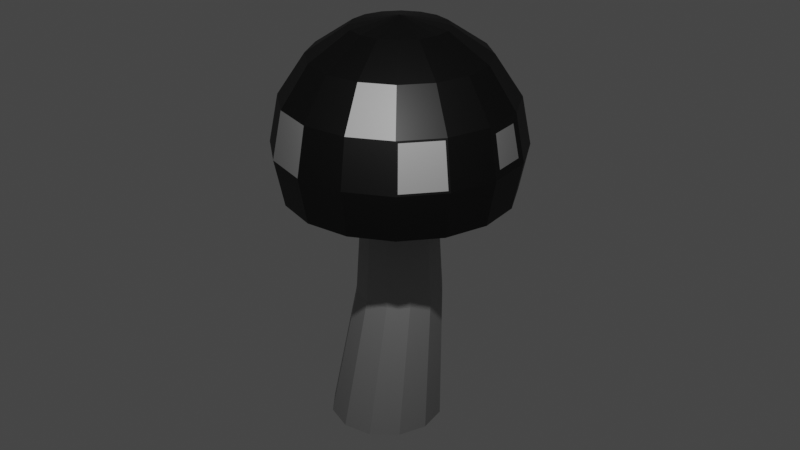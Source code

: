 # Source: mushroom5.blend  (saved by Blender 3.6.11; exported with 4.5.12 LTS)
import bpy
from mathutils import Matrix  # noqa: F401  (used for matrix-valued properties, if any)

bpy.ops.wm.read_factory_settings(use_empty=True)
scene = bpy.context.scene
scene.name = 'Scene'

# ---- collections
col_collection = bpy.data.collections.new('Collection'); scene.collection.children.link(col_collection)

# ---- materials (node trees are filled in below, after node groups)
mat_material = bpy.data.materials.new('Material')
mat_material.alpha_threshold = 0.0
mat_material.use_transparent_shadow = False
mat_material.roughness = 0.5
mat_material.line_color = (0.0, 0.0, 0.0, 1.0)
mat_material_001 = bpy.data.materials.new('Material.001')
mat_material_001.use_transparent_shadow = False
mat_material_002 = bpy.data.materials.new('Material.002')
mat_material_002.use_transparent_shadow = False

# ---- material node trees
mat_material.use_nodes = True; mat_material.node_tree.nodes.clear()
_N = mat_material.node_tree.nodes; _L = mat_material.node_tree.links
n0 = _N.new('ShaderNodeOutputMaterial'); n0.name = 'Material Output'; n0.location = (300, 300)
n1 = _N.new('ShaderNodeBsdfPrincipled'); n1.name = 'Principled BSDF'; n1.location = (10, 300)
n1.distribution = 'GGX'
n1.subsurface_method = 'RANDOM_WALK_SKIN'
n1.inputs[0].default_value = (0.3032, 0.3032, 0.3032, 1.0)
n1.inputs[3].default_value = 1.45
n1.inputs[27].default_value = (0.0, 0.0, 0.0, 1.0)
n1.inputs[28].default_value = 1.0
_L.new(n1.outputs[0], n0.inputs[0])
n0.is_active_output = True
mat_material_001.use_nodes = True; mat_material_001.node_tree.nodes.clear()
_N = mat_material_001.node_tree.nodes; _L = mat_material_001.node_tree.links
n0 = _N.new('ShaderNodeBsdfPrincipled'); n0.name = 'Principled BSDF'; n0.location = (10, 300)
n0.distribution = 'GGX'
n0.subsurface_method = 'RANDOM_WALK_SKIN'
n0.inputs[0].default_value = (0.0, 0.0, 0.0, 1.0)
n0.inputs[3].default_value = 1.45
n0.inputs[27].default_value = (0.0, 0.0, 0.0, 1.0)
n0.inputs[28].default_value = 1.0
n1 = _N.new('ShaderNodeOutputMaterial'); n1.name = 'Material Output'; n1.location = (300, 300)
_L.new(n0.outputs[0], n1.inputs[0])
n1.is_active_output = True
mat_material_002.use_nodes = True; mat_material_002.node_tree.nodes.clear()
_N = mat_material_002.node_tree.nodes; _L = mat_material_002.node_tree.links
n0 = _N.new('ShaderNodeBsdfPrincipled'); n0.name = 'Principled BSDF'; n0.location = (10, 300)
n0.distribution = 'GGX'
n0.subsurface_method = 'RANDOM_WALK_SKIN'
n0.inputs[0].default_value = (0.1376, 0.1376, 0.1376, 1.0)
n0.inputs[3].default_value = 1.45
n0.inputs[27].default_value = (0.0, 0.0, 0.0, 1.0)
n0.inputs[28].default_value = 1.0
n1 = _N.new('ShaderNodeOutputMaterial'); n1.name = 'Material Output'; n1.location = (300, 300)
_L.new(n0.outputs[0], n1.inputs[0])
n1.is_active_output = True

# ---- world
world_world = bpy.data.worlds.new('World'); scene.world = world_world
world_world.use_nodes = True; world_world.node_tree.nodes.clear()
_N = world_world.node_tree.nodes; _L = world_world.node_tree.links
n0 = _N.new('ShaderNodeOutputWorld'); n0.name = 'World Output'; n0.location = (300, 300)
n1 = _N.new('ShaderNodeBackground'); n1.name = 'Background'; n1.location = (10, 300)
n1.inputs[0].default_value = (0.05088, 0.05088, 0.05088, 1.0)
_L.new(n1.outputs[0], n0.inputs[0])
n0.is_active_output = True
world_world.color = (0.05088, 0.05088, 0.05088)
world_world.use_sun_shadow = False
world_world.sun_shadow_jitter_overblur = 0.0

# ---- cameras
cam_camera = bpy.data.cameras.new('Camera')
cam_camera.clip_end = 100.0
cam_camera.ortho_scale = 7.314

# ---- lights
light_light = bpy.data.lights.new('Light', 'POINT')
light_light.transmission_factor = 0.0
light_light.energy = 1000.0
light_light.shadow_soft_size = 0.1
light_light.shadow_maximum_resolution = 0.006
light_light.use_absolute_resolution = True

# ---- meshes
me_cylinder = bpy.data.meshes.new('Cylinder')
me_cylinder.from_pydata([(1.001e-08, 0.74, -0.6426), (-4.097e-09, 0.6874, 1.0), (0.5475, 0.5933, -0.6426), (0.3437, 0.5953, 1.0), (0.9482, 0.1925, -0.6426), (0.5953, 0.3437, 1.0), (1.095, -0.3549, -0.6426), (0.6874, -4.097e-09, 1.0), (0.9482, -0.9024, -0.6426), (0.5953, -0.3437, 1.0), (0.5475, -1.303, -0.6426), (0.3437, -0.5953, 1.0), (1.001e-08, -1.45, -0.6426), (-4.097e-09, -0.6874, 1.0), (-0.5475, -1.303, -0.6426), (-0.3437, -0.5953, 1.0), (-0.9482, -0.9024, -0.6426), (-0.5953, -0.3437, 1.0), (-1.095, -0.3549, -0.6426), (-0.6874, -4.097e-09, 1.0), (-0.9482, 0.1925, -0.6426), (-0.5953, 0.3437, 1.0), (-0.5475, 0.5933, -0.6426), (-0.3437, 0.5953, 1.0), (-2.048e-09, 0.8437, 0.1786), (0.4219, 0.7307, 0.1786), (0.7307, 0.4219, 0.1786), (0.8437, -2.048e-09, 0.1786), (0.7307, -0.4219, 0.1786), (0.4219, -0.7307, 0.1786), (-2.048e-09, -0.8437, 0.1786), (-0.4219, -0.7307, 0.1786), (-0.7307, -0.4219, 0.1786), (-0.8437, -2.048e-09, 0.1786), (-0.7307, 0.4219, 0.1786), (-0.4219, 0.7307, 0.1786)], [], [(24, 1, 3, 25), (25, 3, 5, 26), (26, 5, 7, 27), (27, 7, 9, 28), (28, 9, 11, 29), (29, 11, 13, 30), (30, 13, 15, 31), (31, 15, 17, 32), (32, 17, 19, 33), (33, 19, 21, 34), (3, 1, 23, 21, 19, 17, 15, 13, 11, 9, 7, 5), (34, 21, 23, 35), (35, 23, 1, 24), (0, 2, 4, 6, 8, 10, 12, 14, 16, 18, 20, 22), (22, 35, 24, 0), (20, 34, 35, 22), (18, 33, 34, 20), (16, 32, 33, 18), (14, 31, 32, 16), (12, 30, 31, 14), (10, 29, 30, 12), (8, 28, 29, 10), (6, 27, 28, 8), (4, 26, 27, 6), (2, 25, 26, 4), (0, 24, 25, 2)])
_uv = me_cylinder.uv_layers.new(name='UVMap')
_uv.uv.foreach_set('vector', [1.0, 0.75, 1.0, 1.0, 0.9167, 1.0, 0.9167, 0.75, 0.9167, 0.75, 0.9167, 1.0, 0.8333, 1.0, 0.8333, 0.75, 0.8333, 0.75, 0.8333, 1.0, 0.75, 1.0, 0.75, 0.75, 0.75, 0.75, 0.75, 1.0, 0.6667, 1.0, 0.6667, 0.75, 0.6667, 0.75, 0.6667, 1.0, 0.5833, 1.0, 0.5833, 0.75, 0.5833, 0.75, 0.5833, 1.0, 0.5, 1.0, 0.5, 0.75, 0.5, 0.75, 0.5, 1.0, 0.4167, 1.0, 0.4167, 0.75, 0.4167, 0.75, 0.4167, 1.0, 0.3333, 1.0, 0.3333, 0.75, 0.3333, 0.75, 0.3333, 1.0, 0.25, 1.0, 0.25, 0.75, 0.25, 0.75, 0.25, 1.0, 0.1667, 1.0, 0.1667, 0.75, 0.37, 0.4578, 0.25, 0.49, 0.13, 0.4578, 0.04215, 0.37, 0.01, 0.25, 0.04215, 0.13, 0.13, 0.04215, 0.25, 0.01, 0.37, 0.04215, 0.4578, 0.13, 0.49, 0.25, 0.4578, 0.37, 0.1667, 0.75, 0.1667, 1.0, 0.08333, 1.0, 0.08333, 0.75, 0.08333, 0.75, 0.08333, 1.0, 7.451e-08, 1.0, -3.875e-07, 0.75, 0.75, 0.49, 0.87, 0.4578, 0.9578, 0.37, 0.99, 0.25, 0.9578, 0.13, 0.87, 0.04215, 0.75, 0.01, 0.63, 0.04215, 0.5422, 0.13, 0.51, 0.25, 0.5422, 0.37, 0.63, 0.4578, 0.08333, 0.5, 0.08333, 0.75, -3.875e-07, 0.75, 7.451e-08, 0.5, 0.1667, 0.5, 0.1667, 0.75, 0.08333, 0.75, 0.08333, 0.5, 0.25, 0.5, 0.25, 0.75, 0.1667, 0.75, 0.1667, 0.5, 0.3333, 0.5, 0.3333, 0.75, 0.25, 0.75, 0.25, 0.5, 0.4167, 0.5, 0.4167, 0.75, 0.3333, 0.75, 0.3333, 0.5, 0.5, 0.5, 0.5, 0.75, 0.4167, 0.75, 0.4167, 0.5, 0.5833, 0.5, 0.5833, 0.75, 0.5, 0.75, 0.5, 0.5, 0.6667, 0.5, 0.6667, 0.75, 0.5833, 0.75, 0.5833, 0.5, 0.75, 0.5, 0.75, 0.75, 0.6667, 0.75, 0.6667, 0.5, 0.8333, 0.5, 0.8333, 0.75, 0.75, 0.75, 0.75, 0.5, 0.9167, 0.5, 0.9167, 0.75, 0.8333, 0.75, 0.8333, 0.5, 1.0, 0.5, 1.0, 0.75, 0.9167, 0.75, 0.9167, 0.5])
me_cylinder.materials.append(mat_material)
me_cylinder.update()
me_sphere = bpy.data.meshes.new('Sphere')
me_sphere.from_pydata([(0.0, 0.9239, 0.3827), (-0.04472, 0.9822, -0.04472), (-0.04472, 0.9239, -0.338), (0.1464, 0.3536, 0.9239), (0.2706, 0.6533, 0.7071), (0.3536, 0.8536, 0.3827), (0.3827, 0.9239, 0.0), (0.3536, 0.8536, -0.3827), (0.2706, 0.2706, 0.9239), (0.5, 0.5, 0.7071), (0.6533, 0.6533, 0.3827), (0.7071, 0.7071, 0.0), (0.6533, 0.6533, -0.3827), (0.3536, 0.1464, 0.9239), (0.6533, 0.2706, 0.7071), (0.8766, 0.298, 0.3226), (0.9248, 0.318, 0.06011), (0.8536, 0.3536, -0.3827), (0.3827, -4.47e-08, 0.9239), (0.7071, -8.941e-08, 0.7071), (0.9239, 0.06011, 0.3226), (0.9761, 0.06011, 0.06011), (0.9239, -1.192e-07, -0.3827), (0.3536, -0.1464, 0.9239), (0.6533, -0.2706, 0.7071), (0.8474, -0.3684, 0.3666), (0.9118, -0.3951, 0.0161), (0.8536, -0.3536, -0.3827), (0.2706, -0.2706, 0.9239), (0.5, -0.5, 0.7071), (0.6647, -0.6419, 0.3666), (0.714, -0.6912, 0.0161), (0.6533, -0.6533, -0.3827), (0.1464, -0.3536, 0.9239), (0.2706, -0.6533, 0.7071), (0.3536, -0.8536, 0.3827), (0.3827, -0.9239, 0.0), (0.3536, -0.8536, -0.3827), (-1.192e-07, -0.3827, 0.9239), (-2.235e-07, -0.7071, 0.7071), (-2.384e-07, -0.9239, 0.3827), (-3.576e-07, -1.0, 0.0), (-2.384e-07, -0.9239, -0.3827), (0.0, 0.0, 1.0), (-0.1464, -0.3536, 0.9239), (-0.2706, -0.6533, 0.7071), (-0.3536, -0.8536, 0.3827), (-0.3827, -0.9239, 0.0), (-0.3536, -0.8536, -0.3827), (-0.2706, -0.2706, 0.9239), (-0.5, -0.5, 0.7071), (-0.6859, -0.6207, 0.3366), (-0.7267, -0.6616, 0.04608), (-0.6533, -0.6533, -0.3827), (-0.3536, -0.1464, 0.9239), (-0.6867, -0.2343, 0.6678), (-0.8359, -0.3961, 0.3366), (-0.8893, -0.4182, 0.04608), (-0.8536, -0.3536, -0.3827), (-0.3827, 1.788e-07, 0.9239), (-0.7241, -0.04632, 0.6678), (-0.8884, -0.04632, 0.422), (-1.0, 5.066e-07, 0.0), (-0.9239, 3.576e-07, -0.3827), (-0.3536, 0.1464, 0.9239), (-0.6533, 0.2706, 0.7071), (-0.8359, 0.3961, 0.3366), (-0.8893, 0.4182, 0.04608), (-0.8536, 0.3536, -0.3827), (-0.2706, 0.2706, 0.9239), (-0.4793, 0.5448, 0.6678), (-0.6859, 0.6207, 0.3366), (-0.7267, 0.6616, 0.04608), (-0.6533, 0.6533, -0.3827), (-0.1464, 0.3536, 0.9239), (-0.3199, 0.6513, 0.6678), (-0.3828, 0.8031, 0.422), (-0.3346, 0.9246, -0.04472), (-0.3122, 0.8707, -0.338), (2.384e-07, 0.3827, 0.9239), (4.47e-07, 0.7071, 0.7071), (1.299e-09, 0.8164, -0.3827), (0.3124, 0.7543, -0.3827), (0.5773, 0.5773, -0.3827), (0.7543, 0.3124, -0.3827), (0.8164, -9.56e-08, -0.3827), (0.7543, -0.3124, -0.3827), (0.5773, -0.5773, -0.3827), (0.3124, -0.7543, -0.3827), (-2.094e-07, -0.8164, -0.3827), (-0.3124, -0.7543, -0.3827), (-0.5773, -0.5773, -0.3827), (-0.7543, -0.3124, -0.3827), (-0.8164, 3.258e-07, -0.3827), (-0.7543, 0.3124, -0.3827), (-0.5773, 0.5773, -0.3827), (-0.3124, 0.7543, -0.3827), (-9.977e-09, 0.2802, -0.2232), (0.1072, 0.2589, -0.2232), (0.1981, 0.1981, -0.2232), (0.2589, 0.1072, -0.2232), (0.2802, 2.356e-08, -0.2232), (0.2589, -0.1072, -0.2232), (0.1981, -0.1981, -0.2232), (0.1072, -0.2589, -0.2232), (-8.229e-08, -0.2802, -0.2232), (-0.1072, -0.2589, -0.2232), (-0.1981, -0.1981, -0.2232), (-0.2589, -0.1072, -0.2232), (-0.2802, 1.682e-07, -0.2232), (-0.2589, 0.1072, -0.2232), (-0.1981, 0.1981, -0.2232), (-0.1072, 0.2589, -0.2232), (0.0, 1.0, 0.0), (0.0, 0.9239, -0.3827), (-0.3827, 0.9239, 0.0), (-0.3536, 0.8536, -0.3827), (0.8536, 0.3536, 0.3827), (0.9239, 0.3827, 0.0), (0.9239, -1.192e-07, 0.3827), (1.0, -1.49e-07, 0.0), (0.8536, -0.3536, 0.3827), (0.9239, -0.3827, 0.0), (0.6533, -0.6533, 0.3827), (0.7071, -0.7071, 0.0), (-0.6533, -0.6533, 0.3827), (-0.7071, -0.7071, 0.0), (-0.6533, -0.2706, 0.7071), (-0.9239, -0.3827, 0.0), (-0.8536, -0.3536, 0.3827), (-0.8385, -0.2972, 0.422), (-0.7071, 3.278e-07, 0.7071), (-0.9239, 3.576e-07, 0.3827), (-0.8536, 0.3536, 0.3827), (-0.9239, 0.3827, 0.0), (-0.5, 0.5, 0.7071), (-0.7071, 0.7071, 0.0), (-0.6533, 0.6533, 0.3827), (-0.5955, 0.661, 0.422), (-0.2706, 0.6533, 0.7071), (-0.3536, 0.8536, 0.3827)], [], [(113, 0, 5, 6), (80, 79, 3, 4), (114, 113, 6, 7), (0, 80, 4, 5), (79, 43, 3), (7, 6, 11, 12), (5, 4, 9, 10), (3, 43, 8), (6, 5, 10, 11), (4, 3, 8, 9), (10, 9, 14, 117), (8, 43, 13), (11, 10, 117, 118), (9, 8, 13, 14), (12, 11, 118, 17), (16, 15, 20, 21), (14, 13, 18, 19), (17, 118, 120, 22), (117, 14, 19, 119), (13, 43, 18), (19, 18, 23, 24), (22, 120, 122, 27), (119, 19, 24, 121), (18, 43, 23), (120, 119, 121, 122), (27, 122, 124, 32), (121, 24, 29, 123), (23, 43, 28), (26, 25, 30, 31), (24, 23, 28, 29), (28, 43, 33), (124, 123, 35, 36), (29, 28, 33, 34), (32, 124, 36, 37), (123, 29, 34, 35), (36, 35, 40, 41), (34, 33, 38, 39), (37, 36, 41, 42), (35, 34, 39, 40), (33, 43, 38), (42, 41, 47, 48), (40, 39, 45, 46), (38, 43, 44), (41, 40, 46, 47), (39, 38, 44, 45), (48, 47, 126, 53), (46, 45, 50, 125), (44, 43, 49), (47, 46, 125, 126), (45, 44, 49, 50), (52, 51, 56, 57), (50, 49, 54, 127), (53, 126, 128, 58), (125, 50, 127, 129), (49, 43, 54), (128, 129, 132, 62), (127, 54, 59, 131), (58, 128, 62, 63), (130, 55, 60, 61), (54, 43, 59), (63, 62, 134, 68), (132, 131, 65, 133), (59, 43, 64), (62, 132, 133, 134), (131, 59, 64, 65), (133, 65, 135, 137), (64, 43, 69), (67, 66, 71, 72), (65, 64, 69, 135), (68, 134, 136, 73), (136, 137, 140, 115), (135, 69, 74, 139), (73, 136, 115, 116), (138, 70, 75, 76), (69, 43, 74), (139, 74, 79, 80), (78, 77, 1, 2), (140, 139, 80, 0), (74, 43, 79), (115, 140, 0, 113), (73, 116, 96, 95), (7, 12, 83, 82), (114, 7, 82, 81), (53, 58, 92, 91), (68, 73, 95, 94), (32, 37, 88, 87), (37, 42, 89, 88), (17, 22, 85, 84), (116, 114, 81, 96), (63, 68, 94, 93), (12, 17, 84, 83), (42, 48, 90, 89), (58, 63, 93, 92), (48, 53, 91, 90), (27, 32, 87, 86), (22, 27, 86, 85), (92, 93, 109, 108), (85, 86, 102, 101), (93, 94, 110, 109), (86, 87, 103, 102), (94, 95, 111, 110), (87, 88, 104, 103), (95, 96, 112, 111), (88, 89, 105, 104), (81, 82, 98, 97), (96, 81, 97, 112), (89, 90, 106, 105), (82, 83, 99, 98), (90, 91, 107, 106), (83, 84, 100, 99), (91, 92, 108, 107), (84, 85, 101, 100), (2, 1, 113, 114), (77, 78, 116, 115), (78, 2, 114, 116), (1, 77, 115, 113), (15, 16, 118, 117), (21, 20, 119, 120), (16, 21, 120, 118), (20, 15, 117, 119), (25, 26, 122, 121), (31, 30, 123, 124), (26, 31, 124, 122), (30, 25, 121, 123), (51, 52, 126, 125), (55, 130, 129, 127), (57, 56, 129, 128), (52, 57, 128, 126), (56, 51, 125, 129), (61, 60, 131, 132), (130, 61, 132, 129), (60, 55, 127, 131), (66, 67, 134, 133), (70, 138, 137, 135), (72, 71, 137, 136), (71, 66, 133, 137), (67, 72, 136, 134), (76, 75, 139, 140), (138, 76, 140, 137), (75, 70, 135, 139)])
me_sphere.polygons.foreach_set('material_index', [0, 0, 0, 0, 0, 0, 1, 0, 0, 0, 0, 0, 0, 0, 0, 1, 0, 0, 0, 0, 0, 0, 0, 0, 0, 0, 0, 0, 1, 0, 0, 0, 0, 0, 1, 0, 0, 0, 0, 0, 0, 0, 0, 1, 0, 0, 0, 0, 0, 0, 1, 0, 0, 0, 0, 0, 0, 0, 1, 0, 0, 0, 0, 0, 0, 0, 0, 1, 0, 0, 0, 0, 0, 1, 0, 0, 1, 0, 0, 0, 0, 0, 0, 0, 0, 0, 0, 0, 0, 0, 0, 0, 0, 0, 0, 0, 2, 2, 2, 2, 2, 2, 2, 2, 2, 2, 2, 2, 2, 2, 2, 2, 0, 0, 0, 0, 0, 0, 0, 0, 0, 0, 0, 0, 0, 0, 0, 0, 0, 0, 0, 0, 0, 0, 0, 0, 0, 0, 0, 0])
_uv = me_sphere.uv_layers.new(name='UVMap')
_uv.uv.foreach_set('vector', [0.75, 0.5, 0.75, 0.625, 0.6875, 0.625, 0.6875, 0.5, 0.75, 0.75, 0.75, 0.875, 0.6875, 0.875, 0.6875, 0.75, 0.75, 0.375, 0.75, 0.5, 0.6875, 0.5, 0.6875, 0.375, 0.75, 0.625, 0.75, 0.75, 0.6875, 0.75, 0.6875, 0.625, 0.75, 0.875, 0.7187, 1.0, 0.6875, 0.875, 0.6875, 0.375, 0.6875, 0.5, 0.625, 0.5, 0.625, 0.375, 0.6875, 0.625, 0.6875, 0.75, 0.625, 0.75, 0.625, 0.625, 0.6875, 0.875, 0.6562, 1.0, 0.625, 0.875, 0.6875, 0.5, 0.6875, 0.625, 0.625, 0.625, 0.625, 0.5, 0.6875, 0.75, 0.6875, 0.875, 0.625, 0.875, 0.625, 0.75, 0.625, 0.625, 0.625, 0.75, 0.5625, 0.75, 0.5625, 0.625, 0.625, 0.875, 0.5938, 1.0, 0.5625, 0.875, 0.625, 0.5, 0.625, 0.625, 0.5625, 0.625, 0.5625, 0.5, 0.625, 0.75, 0.625, 0.875, 0.5625, 0.875, 0.5625, 0.75, 0.625, 0.375, 0.625, 0.5, 0.5625, 0.5, 0.5625, 0.375, 0.5525, 0.5196, 0.5521, 0.6054, 0.5104, 0.6054, 0.51, 0.5196, 0.5625, 0.75, 0.5625, 0.875, 0.5, 0.875, 0.5, 0.75, 0.5625, 0.375, 0.5625, 0.5, 0.5, 0.5, 0.5, 0.375, 0.5625, 0.625, 0.5625, 0.75, 0.5, 0.75, 0.5, 0.625, 0.5625, 0.875, 0.5312, 1.0, 0.5, 0.875, 0.5, 0.75, 0.5, 0.875, 0.4375, 0.875, 0.4375, 0.75, 0.5, 0.375, 0.5, 0.5, 0.4375, 0.5, 0.4375, 0.375, 0.5, 0.625, 0.5, 0.75, 0.4375, 0.75, 0.4375, 0.625, 0.5, 0.875, 0.4687, 1.0, 0.4375, 0.875, 0.5, 0.5, 0.5, 0.625, 0.4375, 0.625, 0.4375, 0.5, 0.4375, 0.375, 0.4375, 0.5, 0.375, 0.5, 0.375, 0.375, 0.4375, 0.625, 0.4375, 0.75, 0.375, 0.75, 0.375, 0.625, 0.4375, 0.875, 0.4062, 1.0, 0.375, 0.875, 0.4348, 0.5053, 0.4347, 0.6197, 0.3778, 0.6197, 0.3777, 0.5053, 0.4375, 0.75, 0.4375, 0.875, 0.375, 0.875, 0.375, 0.75, 0.375, 0.875, 0.3437, 1.0, 0.3125, 0.875, 0.375, 0.5, 0.375, 0.625, 0.3125, 0.625, 0.3125, 0.5, 0.375, 0.75, 0.375, 0.875, 0.3125, 0.875, 0.3125, 0.75, 0.375, 0.375, 0.375, 0.5, 0.3125, 0.5, 0.3125, 0.375, 0.375, 0.625, 0.375, 0.75, 0.3125, 0.75, 0.3125, 0.625, 0.3125, 0.5, 0.3125, 0.625, 0.25, 0.625, 0.25, 0.5, 0.3125, 0.75, 0.3125, 0.875, 0.25, 0.875, 0.25, 0.75, 0.3125, 0.375, 0.3125, 0.5, 0.25, 0.5, 0.25, 0.375, 0.3125, 0.625, 0.3125, 0.75, 0.25, 0.75, 0.25, 0.625, 0.3125, 0.875, 0.2812, 1.0, 0.25, 0.875, 0.25, 0.375, 0.25, 0.5, 0.1875, 0.5, 0.1875, 0.375, 0.25, 0.625, 0.25, 0.75, 0.1875, 0.75, 0.1875, 0.625, 0.25, 0.875, 0.2187, 1.0, 0.1875, 0.875, 0.25, 0.5, 0.25, 0.625, 0.1875, 0.625, 0.1875, 0.5, 0.25, 0.75, 0.25, 0.875, 0.1875, 0.875, 0.1875, 0.75, 0.1875, 0.375, 0.1875, 0.5, 0.125, 0.5, 0.125, 0.375, 0.1875, 0.625, 0.1875, 0.75, 0.125, 0.75, 0.125, 0.625, 0.1875, 0.875, 0.1562, 1.0, 0.125, 0.875, 0.1875, 0.5, 0.1875, 0.625, 0.125, 0.625, 0.125, 0.5, 0.1875, 0.75, 0.1875, 0.875, 0.125, 0.875, 0.125, 0.75, 0.1173, 0.5151, 0.117, 0.6099, 0.0705, 0.6099, 0.07015, 0.5151, 0.125, 0.75, 0.125, 0.875, 0.0625, 0.875, 0.0625, 0.75, 0.125, 0.375, 0.125, 0.5, 0.0625, 0.5, 0.0625, 0.375, 0.125, 0.625, 0.125, 0.75, 0.0625, 0.75, 0.0625, 0.625, 0.125, 0.875, 0.09375, 1.0, 0.0625, 0.875, 0.0625, 0.5, 0.0625, 0.625, 0.0, 0.625, 0.0, 0.5, 0.0625, 0.75, 0.0625, 0.875, 0.0, 0.875, 0.0, 0.75, 0.0625, 0.375, 0.0625, 0.5, 0.0, 0.5, 0.0, 0.375, 0.05391, 0.6401, 0.05243, 0.7349, 0.01007, 0.7349, 0.008594, 0.6401, 0.0625, 0.875, 0.03125, 1.0, 0.0, 0.875, 1.0, 0.375, 1.0, 0.5, 0.9375, 0.5, 0.9375, 0.375, 1.0, 0.625, 1.0, 0.75, 0.9375, 0.75, 0.9375, 0.625, 1.0, 0.875, 0.9687, 1.0, 0.9375, 0.875, 1.0, 0.5, 1.0, 0.625, 0.9375, 0.625, 0.9375, 0.5, 1.0, 0.75, 1.0, 0.875, 0.9375, 0.875, 0.9375, 0.75, 0.9375, 0.625, 0.9375, 0.75, 0.875, 0.75, 0.875, 0.625, 0.9375, 0.875, 0.9062, 1.0, 0.875, 0.875, 0.9298, 0.5151, 0.9295, 0.6099, 0.883, 0.6099, 0.8827, 0.5151, 0.9375, 0.75, 0.9375, 0.875, 0.875, 0.875, 0.875, 0.75, 0.9375, 0.375, 0.9375, 0.5, 0.875, 0.5, 0.875, 0.375, 0.875, 0.5, 0.875, 0.625, 0.8125, 0.625, 0.8125, 0.5, 0.875, 0.75, 0.875, 0.875, 0.8125, 0.875, 0.8125, 0.75, 0.875, 0.375, 0.875, 0.5, 0.8125, 0.5, 0.8125, 0.375, 0.8664, 0.6401, 0.8649, 0.7349, 0.8226, 0.7349, 0.8211, 0.6401, 0.875, 0.875, 0.8437, 1.0, 0.8125, 0.875, 0.8125, 0.75, 0.8125, 0.875, 0.75, 0.875, 0.75, 0.75, 0.8047, 0.3896, 0.8051, 0.4854, 0.7574, 0.4854, 0.7578, 0.3896, 0.8125, 0.625, 0.8125, 0.75, 0.75, 0.75, 0.75, 0.625, 0.8125, 0.875, 0.7812, 1.0, 0.75, 0.875, 0.8125, 0.5, 0.8125, 0.625, 0.75, 0.625, 0.75, 0.5, 0.875, 0.375, 0.8125, 0.375, 0.8125, 0.375, 0.875, 0.375, 0.6875, 0.375, 0.625, 0.375, 0.625, 0.375, 0.6875, 0.375, 0.75, 0.375, 0.6875, 0.375, 0.6875, 0.375, 0.75, 0.375, 0.125, 0.375, 0.0625, 0.375, 0.0625, 0.375, 0.125, 0.375, 0.9375, 0.375, 0.875, 0.375, 0.875, 0.375, 0.9375, 0.375, 0.375, 0.375, 0.3125, 0.375, 0.3125, 0.375, 0.375, 0.375, 0.3125, 0.375, 0.25, 0.375, 0.25, 0.375, 0.3125, 0.375, 0.5625, 0.375, 0.5, 0.375, 0.5, 0.375, 0.5625, 0.375, 0.8125, 0.375, 0.75, 0.375, 0.75, 0.375, 0.8125, 0.375, 1.0, 0.375, 0.9375, 0.375, 0.9375, 0.375, 1.0, 0.375, 0.625, 0.375, 0.5625, 0.375, 0.5625, 0.375, 0.625, 0.375, 0.25, 0.375, 0.1875, 0.375, 0.1875, 0.375, 0.25, 0.375, 0.0625, 0.375, 0.0, 0.375, 0.0, 0.375, 0.0625, 0.375, 0.1875, 0.375, 0.125, 0.375, 0.125, 0.375, 0.1875, 0.375, 0.4375, 0.375, 0.375, 0.375, 0.375, 0.375, 0.4375, 0.375, 0.5, 0.375, 0.4375, 0.375, 0.4375, 0.375, 0.5, 0.375, 0.0625, 0.375, 0.0, 0.375, 0.0, 0.375, 0.0625, 0.375, 0.5, 0.375, 0.4375, 0.375, 0.4375, 0.375, 0.5, 0.375, 1.0, 0.375, 0.9375, 0.375, 0.9375, 0.375, 1.0, 0.375, 0.4375, 0.375, 0.375, 0.375, 0.375, 0.375, 0.4375, 0.375, 0.9375, 0.375, 0.875, 0.375, 0.875, 0.375, 0.9375, 0.375, 0.375, 0.375, 0.3125, 0.375, 0.3125, 0.375, 0.375, 0.375, 0.875, 0.375, 0.8125, 0.375, 0.8125, 0.375, 0.875, 0.375, 0.3125, 0.375, 0.25, 0.375, 0.25, 0.375, 0.3125, 0.375, 0.75, 0.375, 0.6875, 0.375, 0.6875, 0.375, 0.75, 0.375, 0.8125, 0.375, 0.75, 0.375, 0.75, 0.375, 0.8125, 0.375, 0.25, 0.375, 0.1875, 0.375, 0.1875, 0.375, 0.25, 0.375, 0.6875, 0.375, 0.625, 0.375, 0.625, 0.375, 0.6875, 0.375, 0.1875, 0.375, 0.125, 0.375, 0.125, 0.375, 0.1875, 0.375, 0.625, 0.375, 0.5625, 0.375, 0.5625, 0.375, 0.625, 0.375, 0.125, 0.375, 0.0625, 0.375, 0.0625, 0.375, 0.125, 0.375, 0.5625, 0.375, 0.5, 0.375, 0.5, 0.375, 0.5625, 0.375, 0.7578, 0.3896, 0.7574, 0.4854, 0.75, 0.5, 0.75, 0.375, 0.8051, 0.4854, 0.8047, 0.3896, 0.8125, 0.375, 0.8125, 0.5, 0.8047, 0.3896, 0.7578, 0.3896, 0.75, 0.375, 0.8125, 0.375, 0.7574, 0.4854, 0.8051, 0.4854, 0.8125, 0.5, 0.75, 0.5, 0.5521, 0.6054, 0.5525, 0.5196, 0.5625, 0.5, 0.5625, 0.625, 0.51, 0.5196, 0.5104, 0.6054, 0.5, 0.625, 0.5, 0.5, 0.5525, 0.5196, 0.51, 0.5196, 0.5, 0.5, 0.5625, 0.5, 0.5104, 0.6054, 0.5521, 0.6054, 0.5625, 0.625, 0.5, 0.625, 0.4347, 0.6197, 0.4348, 0.5053, 0.4375, 0.5, 0.4375, 0.625, 0.3777, 0.5053, 0.3778, 0.6197, 0.375, 0.625, 0.375, 0.5, 0.4348, 0.5053, 0.3777, 0.5053, 0.375, 0.5, 0.4375, 0.5, 0.3778, 0.6197, 0.4347, 0.6197, 0.4375, 0.625, 0.375, 0.625, 0.117, 0.6099, 0.1173, 0.5151, 0.125, 0.5, 0.125, 0.625, 0.05243, 0.7349, 0.05391, 0.6401, 0.0625, 0.625, 0.0625, 0.75, 0.07015, 0.5151, 0.0705, 0.6099, 0.0625, 0.625, 0.0625, 0.5, 0.1173, 0.5151, 0.07015, 0.5151, 0.0625, 0.5, 0.125, 0.5, 0.0705, 0.6099, 0.117, 0.6099, 0.125, 0.625, 0.0625, 0.625, 0.008594, 0.6401, 0.01007, 0.7349, 0.0, 0.75, 0.0, 0.625, 0.05391, 0.6401, 0.008594, 0.6401, 0.0, 0.625, 0.0625, 0.625, 0.01007, 0.7349, 0.05243, 0.7349, 0.0625, 0.75, 0.0, 0.75, 0.9295, 0.6099, 0.9298, 0.5151, 0.9375, 0.5, 0.9375, 0.625, 0.8649, 0.7349, 0.8664, 0.6401, 0.875, 0.625, 0.875, 0.75, 0.8827, 0.5151, 0.883, 0.6099, 0.875, 0.625, 0.875, 0.5, 0.883, 0.6099, 0.9295, 0.6099, 0.9375, 0.625, 0.875, 0.625, 0.9298, 0.5151, 0.8827, 0.5151, 0.875, 0.5, 0.9375, 0.5, 0.8211, 0.6401, 0.8226, 0.7349, 0.8125, 0.75, 0.8125, 0.625, 0.8664, 0.6401, 0.8211, 0.6401, 0.8125, 0.625, 0.875, 0.625, 0.8226, 0.7349, 0.8649, 0.7349, 0.875, 0.75, 0.8125, 0.75])
me_sphere.materials.append(mat_material_001)
me_sphere.materials.append(mat_material)
me_sphere.materials.append(mat_material_002)
me_sphere.update()

# ---- objects
ob_light = bpy.data.objects.new('Light', light_light)
ob_camera = bpy.data.objects.new('Camera', cam_camera)
ob_cylinder = bpy.data.objects.new('Cylinder', me_cylinder)
ob_sphere = bpy.data.objects.new('Sphere', me_sphere)

# ---- transforms, parenting, visibility, modifiers, constraints
ob_light.location = (4.126, -4.117, 10.43)
ob_light.rotation_euler = (0.6503, 0.05522, 1.866)
ob_light.lock_rotations_4d = False
ob_light.empty_display_type = 'ARROWS'
ob_light.color = (0.0, 0.0, 0.0, 0.0)
ob_light.lineart.crease_threshold = 0.0
ob_camera.location = (15.37, -14.48, 14.91)
ob_camera.rotation_euler = (1.109, 0.0, 0.8149)
ob_camera.lock_rotations_4d = False
ob_camera.empty_display_type = 'ARROWS'
ob_camera.color = (0.0, 0.0, 0.0, 0.0)
ob_camera.display_type = 'WIRE'
ob_camera.lineart.crease_threshold = 0.0
ob_cylinder.location = (0.0, 0.0, 2.287)
ob_cylinder.scale = (1.137, 1.137, 3.503)
ob_sphere.location = (0.0, 0.0, 6.295)
ob_sphere.scale = (2.668, 2.668, 2.668)

# ---- collection membership
col_collection.objects.link(ob_light)
col_collection.objects.link(ob_camera)
col_collection.objects.link(ob_cylinder)
col_collection.objects.link(ob_sphere)

# ---- scene / render settings (as saved in the file)
scene.camera = ob_camera
scene.frame_start = 1; scene.frame_end = 250; scene.frame_set(1)
scene.render.engine = 'BLENDER_EEVEE_NEXT'
scene.cycles.sampling_pattern = 'TABULATED_SOBOL'
scene.view_settings.view_transform = 'Filmic'
bpy.context.view_layer.update()
